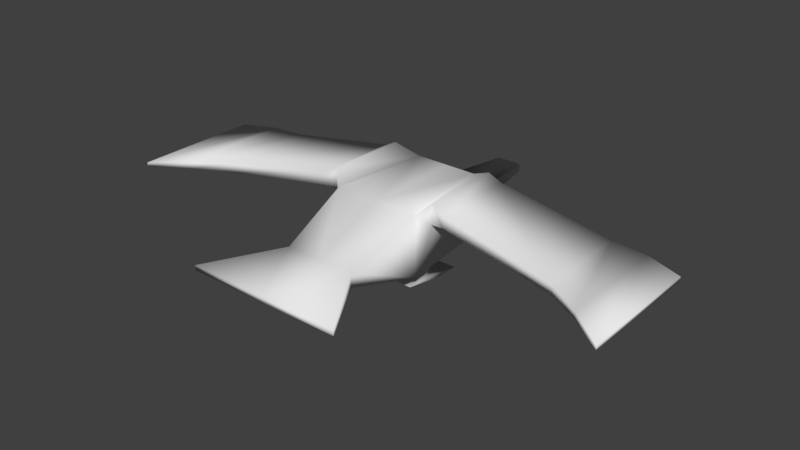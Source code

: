 # Source: bird.blend  (saved by Blender 2.78.0; exported with 4.5.12 LTS)
import bpy
from mathutils import Matrix  # noqa: F401  (used for matrix-valued properties, if any)

bpy.ops.wm.read_factory_settings(use_empty=True)
scene = bpy.context.scene
scene.name = 'Scene'

# ---- collections
col_collection_1 = bpy.data.collections.new('Collection 1'); scene.collection.children.link(col_collection_1)

# ---- materials (node trees are filled in below, after node groups)
mat_material = bpy.data.materials.new('Material')
mat_material.alpha_threshold = 0.0
mat_material.use_transparent_shadow = False
mat_material.roughness = 0.5
mat_material.line_color = (0.0, 0.0, 0.0, 1.0)

# ---- material node trees

# ---- world
world_world = bpy.data.worlds.new('World'); scene.world = world_world
world_world.color = (0.05088, 0.05088, 0.05088)
world_world.use_sun_shadow = False
world_world.sun_shadow_jitter_overblur = 0.0
world_world.cycles.sampling_method = 'MANUAL'

# ---- meshes
me_cube = bpy.data.meshes.new('Cube')
me_cube.from_pydata([(0.0, 1.0, -0.5347), (0.0, -1.0, -0.3388), (-0.8822, -1.0, -0.3388), (-0.8822, 1.0, -0.5347), (0.0, 1.0, 0.6935), (0.0, -1.0, 0.6935), (-0.6333, -1.0, 0.6935), (-0.8822, 1.0, 0.6935), (0.0, -1.679, -0.3446), (-0.4773, -1.679, -0.3446), (0.0, -1.945, 0.1584), (-0.4773, -1.945, 0.1584), (0.0, 2.465, -0.1448), (-0.708, 2.465, -0.1448), (0.0, 2.465, 0.1448), (-0.708, 2.465, 0.1448), (0.0, 3.821, -0.05322), (-1.575, 3.821, -0.05322), (0.0, 3.821, 0.05322), (-1.575, 3.821, 0.05322), (0.0, -1.612, -0.2142), (-0.4069, -1.612, -0.2142), (0.0, -1.799, 0.1405), (-0.4069, -1.799, 0.1405), (0.0, -3.047, -0.07796), (-0.2682, -3.047, -0.07796), (0.0, -3.117, 0.05317), (-0.2682, -3.117, 0.05317), (-1.092, -0.8255, 0.5038), (-1.092, 0.8255, 0.5038), (-1.092, -0.8255, 0.9115), (-1.092, 0.8255, 0.9115), (-3.645, -0.8255, 0.1767), (-3.645, 1.018, 0.1767), (-3.645, -0.8255, 0.397), (-3.645, 1.018, 0.397), (-5.049, -0.5851, 0.2481), (-5.049, 2.004, 0.2481), (-5.049, -0.5851, 0.3256), (-5.049, 2.004, 0.3256), (-1.361, 0.8459, 0.5345), (-1.361, 0.8459, 0.7919), (-1.361, -0.8255, 0.5345), (-1.361, -0.8255, 0.7919), (-4.347, -0.8111, 0.2124), (-4.347, 1.45, 0.2124), (-4.347, 1.45, 0.3613), (-4.347, -0.8111, 0.3613), (-0.7314, -1.0, 0.147), (-0.7497, -0.9932, 0.1524), (-0.7069, -1.128, 0.1858), (-0.6293, -1.128, 0.6184), (-0.5058, -1.56, 0.1947), (-0.7303, -1.176, 0.2219), (-0.6678, -1.176, 0.5701), (-0.5684, -1.523, 0.2292), (-0.1901, 0.727, -0.5347), (-0.1901, 0.2627, -0.5347), (-0.6921, 0.727, -0.5347), (-0.6921, 0.2627, -0.5347), (-0.1901, 0.9051, -0.8372), (-0.1901, 0.4407, -0.8372), (-0.6921, 0.9051, -0.8372), (-0.6921, 0.4407, -0.8372), (-0.1901, 0.05629, -0.9876), (-0.1901, -0.4081, -0.9876), (-0.6921, 0.05629, -0.9876), (-0.6921, -0.4081, -0.9876)], [], [(0, 1, 57, 56), (4, 7, 6, 5), (9, 8, 20, 21), (2, 1, 8, 9), (2, 48, 49, 28), (0, 3, 13, 12), (5, 6, 11, 10), (48, 11, 52, 50), (15, 14, 18, 19), (7, 4, 14, 15), (3, 7, 15, 13), (18, 16, 17, 19), (13, 15, 19, 17), (12, 13, 17, 16), (21, 20, 24, 25), (10, 11, 23, 22), (11, 9, 21, 23), (24, 26, 27, 25), (22, 23, 27, 26), (23, 21, 25, 27), (41, 40, 33, 35), (6, 7, 31, 30), (7, 3, 29, 31), (3, 2, 28, 29), (45, 44, 36, 37), (40, 42, 32, 33), (43, 41, 35, 34), (42, 43, 34, 32), (36, 38, 39, 37), (47, 46, 39, 38), (44, 47, 38, 36), (46, 45, 37, 39), (28, 30, 43, 42), (30, 31, 41, 43), (29, 28, 42, 40), (31, 29, 40, 41), (35, 33, 45, 46), (32, 34, 47, 44), (34, 35, 46, 47), (33, 32, 44, 45), (50, 52, 55, 53), (11, 48, 2, 9), (28, 49, 48, 6, 30), (11, 6, 51, 52), (6, 48, 50, 51), (54, 53, 55), (52, 51, 54, 55), (51, 50, 53, 54), (59, 58, 62, 63), (1, 2, 59, 57), (3, 0, 56, 58), (2, 3, 58, 59), (62, 60, 64, 66), (58, 56, 60, 62), (57, 59, 63, 61), (56, 57, 61, 60), (64, 65, 67, 66), (61, 63, 67, 65), (60, 61, 65, 64), (63, 62, 66, 67)])
me_cube.polygons.foreach_set('use_smooth', [0, 1, 1, 1, 1, 1, 1, 1, 1, 1, 1, 1, 1, 1, 1, 1, 1, 1, 1, 1, 1, 1, 1, 1, 1, 1, 1, 1, 1, 1, 1, 1, 1, 1, 1, 1, 1, 1, 1, 1, 1, 1, 1, 1, 1, 1, 1, 1, 1, 1, 1, 1, 1, 1, 1, 0, 1, 1, 0, 1])
_uv = me_cube.uv_layers.new(name='UVMap')
_uv.uv.foreach_set('vector', [0.7173, 0.7167, 0.7171, 0.9282, 0.6967, 0.7947, 0.6967, 0.7456, 0.0, 0.2963, 0.09511, 0.2961, 0.06828, 0.5075, 3.221e-09, 0.5077, 0.3109, 0.7612, 0.3109, 0.8112, 0.2967, 0.8103, 0.2967, 0.7676, 0.6217, 0.9282, 0.7171, 0.9282, 0.717, 1.0, 0.6654, 1.0, 1.0, 0.8663, 0.9457, 0.8748, 0.9454, 0.8727, 0.913, 0.8297, 0.7173, 0.7167, 0.622, 0.7167, 0.6407, 0.5618, 0.7172, 0.5619, 3.221e-09, 0.5077, 0.06828, 0.5075, 0.05549, 0.6093, 0.004035, 0.6094, 0.5325, 0.6094, 0.5334, 0.7129, 0.5249, 0.6728, 0.5334, 0.6231, 0.08046, 0.1432, 0.004137, 0.1434, 0.004828, 0.0003773, 0.1747, 0.0, 0.09511, 0.2961, 0.0, 0.2963, 0.004137, 0.1434, 0.08046, 0.1432, 0.1327, 0.9108, 0.0, 0.9108, 0.05897, 0.757, 0.09026, 0.757, 0.5471, 0.7743, 0.5356, 0.7745, 0.5356, 0.6096, 0.5471, 0.6094, 0.09026, 0.757, 0.05897, 0.757, 0.06993, 0.6094, 0.08143, 0.6094, 0.7172, 0.5619, 0.6407, 0.5618, 0.5471, 0.4184, 0.7173, 0.4185, 0.2967, 0.6094, 0.3407, 0.6094, 0.3406, 0.7612, 0.3116, 0.7612, 0.4148, 0.7489, 0.4148, 0.7994, 0.3991, 0.7919, 0.3991, 0.7489, 0.3991, 0.7489, 0.3991, 0.8091, 0.3849, 0.8002, 0.3849, 0.7578, 0.3109, 0.7622, 0.3249, 0.7612, 0.3249, 0.7893, 0.3109, 0.7903, 0.4288, 0.7489, 0.3849, 0.7489, 0.3996, 0.6094, 0.4285, 0.6094, 0.8528, 0.0233, 0.889, 0.0, 0.889, 0.153, 0.8756, 0.1616, 0.7347, 0.4896, 0.762, 0.485, 0.8401, 0.717, 0.8168, 0.7209, 0.06828, 0.5075, 0.09511, 0.2961, 0.116, 0.3138, 0.116, 0.4882, 0.7393, 0.4403, 0.8694, 0.4184, 0.7605, 0.4563, 0.7173, 0.4636, 0.2424, 0.6094, 0.2424, 0.8216, 0.1501, 0.8109, 0.1327, 0.6373, 0.6069, 0.3441, 0.8512, 0.3441, 0.8268, 0.4183, 0.5471, 0.4184, 0.6721, 0.02856, 0.8528, 0.02854, 0.8528, 0.2698, 0.6535, 0.2698, 0.146, 0.4886, 0.146, 0.3119, 0.3951, 0.2945, 0.3951, 0.4894, 0.9138, 0.8013, 0.8862, 0.7975, 0.9629, 0.5665, 0.9865, 0.5697, 0.889, 0.0, 0.8974, 4.777e-06, 0.8974, 0.2734, 0.889, 0.2734, 0.4711, 0.4878, 0.4711, 0.2489, 0.5471, 0.1903, 0.5471, 0.4639, 0.9932, 0.4961, 0.9773, 0.494, 0.9917, 0.4184, 1.0, 0.4195, 0.8381, 0.7985, 0.8539, 0.7958, 0.8694, 0.8762, 0.8612, 0.8776, 0.913, 0.8297, 0.8694, 0.8237, 0.8862, 0.7975, 0.9138, 0.8013, 0.116, 0.4882, 0.116, 0.3138, 0.146, 0.3119, 0.146, 0.4886, 0.6743, 2.469e-05, 0.8528, 0.0, 0.8528, 0.02854, 0.6721, 0.02856, 0.7173, 0.4636, 0.7605, 0.4563, 0.762, 0.485, 0.7347, 0.4896, 0.8168, 0.7209, 0.8401, 0.717, 0.8539, 0.7958, 0.8381, 0.7985, 0.9865, 0.5697, 0.9629, 0.5665, 0.9773, 0.494, 0.9932, 0.4961, 0.3951, 0.4894, 0.3951, 0.2945, 0.4711, 0.2489, 0.4711, 0.4878, 0.6535, 0.2698, 0.8528, 0.2698, 0.8512, 0.3441, 0.6069, 0.3441, 0.4678, 0.7471, 0.4678, 0.7974, 0.4634, 0.791, 0.4634, 0.7505, 0.527, 0.7248, 0.527, 0.8259, 0.4743, 0.8274, 0.473, 0.7537, 0.913, 0.8297, 0.9454, 0.8727, 0.9457, 0.8748, 0.8858, 0.877, 0.8694, 0.8237, 0.5249, 0.6094, 0.5249, 0.7248, 0.5246, 0.709, 0.5079, 0.6469, 0.5249, 0.7248, 0.473, 0.6968, 0.4836, 0.6869, 0.5246, 0.709, 0.5224, 0.7023, 0.4894, 0.6845, 0.509, 0.6523, 0.5279, 0.7609, 0.5279, 0.7129, 0.5334, 0.717, 0.5334, 0.7557, 0.5246, 0.709, 0.4836, 0.6869, 0.4894, 0.6845, 0.5224, 0.7023, 0.3407, 0.6706, 0.3494, 0.6223, 0.3849, 0.6094, 0.3762, 0.6577, 0.7171, 0.9282, 0.6217, 0.9282, 0.6425, 0.7947, 0.6967, 0.7947, 0.622, 0.7167, 0.7173, 0.7167, 0.6967, 0.7456, 0.6425, 0.7456, 0.6217, 0.9282, 0.622, 0.7167, 0.6425, 0.7456, 0.6425, 0.7947, 0.2967, 0.7483, 0.2424, 0.7482, 0.2424, 0.6585, 0.2967, 0.6585, 0.4288, 0.7996, 0.4288, 0.7471, 0.4634, 0.7492, 0.4634, 0.8018, 0.373, 0.7488, 0.373, 0.8013, 0.3407, 0.804, 0.3407, 0.7514, 0.4376, 0.734, 0.4288, 0.6862, 0.4643, 0.6993, 0.473, 0.7471, 0.2424, 0.6585, 0.2424, 0.6094, 0.2967, 0.6094, 0.2967, 0.6585, 0.2424, 0.7483, 0.2965, 0.7488, 0.2965, 0.839, 0.2424, 0.8385, 0.473, 0.7471, 0.4643, 0.6993, 0.4643, 0.6094, 0.473, 0.6572, 0.3762, 0.6577, 0.3849, 0.6094, 0.3849, 0.7005, 0.3762, 0.7488])
me_cube.materials.append(mat_material)
me_cube.use_remesh_preserve_volume = False
me_cube.use_remesh_preserve_attributes = False
me_cube.use_mirror_vertex_groups = False
me_cube.update()

# ---- objects
ob_cube = bpy.data.objects.new('Cube', me_cube)

# ---- transforms, parenting, visibility, modifiers, constraints
ob_cube.location = (0.0, 0.0, 0.0)
ob_cube.rotation_euler = (3.142, 3.142, 8.742e-08)
ob_cube.lock_rotations_4d = False
ob_cube.empty_display_type = 'ARROWS'
ob_cube.lineart.crease_threshold = 0.0
_m = ob_cube.modifiers.new('Mirror', 'MIRROR')

# ---- collection membership
col_collection_1.objects.link(ob_cube)

# ---- scene / render settings (as saved in the file)
scene.frame_start = 1; scene.frame_end = 250; scene.frame_set(1)
scene.render.engine = 'BLENDER_EEVEE_NEXT'
scene.render.resolution_percentage = 50
scene.render.dither_intensity = 0.0
scene.cycles.use_denoising = False
scene.cycles.samples = 128
scene.cycles.sampling_pattern = 'TABULATED_SOBOL'
scene.cycles.light_sampling_threshold = 0.0
scene.cycles.use_adaptive_sampling = False
scene.cycles.use_light_tree = False
scene.cycles.blur_glossy = 0.0
scene.cycles.sample_clamp_indirect = 0.0
scene.view_settings.view_transform = 'Standard'
bpy.context.view_layer.update()

# ---- added for rendering (the .blend has no active camera and no usable light): camera, sun
cam_auto = bpy.data.cameras.new('AutoCamera')
cam_auto.lens = 50.0
cam_auto.sensor_width = 36.0
cam_auto.clip_end = 1000.0
ob_auto_camera = bpy.data.objects.new('AutoCamera', cam_auto)
scene.collection.objects.link(ob_auto_camera)
ob_auto_camera.location = (11.4705, -14.1168, 9.13833)
ob_auto_camera.rotation_euler = (1.09748, -7.21219e-08, 0.694738)
scene.camera = ob_auto_camera
light_auto_sun = bpy.data.lights.new('AutoSun', 'SUN')
light_auto_sun.energy = 3.0
light_auto_sun.angle = 0.0523599
ob_auto_sun = bpy.data.objects.new('AutoSun', light_auto_sun)
scene.collection.objects.link(ob_auto_sun)
ob_auto_sun.rotation_euler = (0.872665, 0.174533, 0.523599)
bpy.context.view_layer.update()

